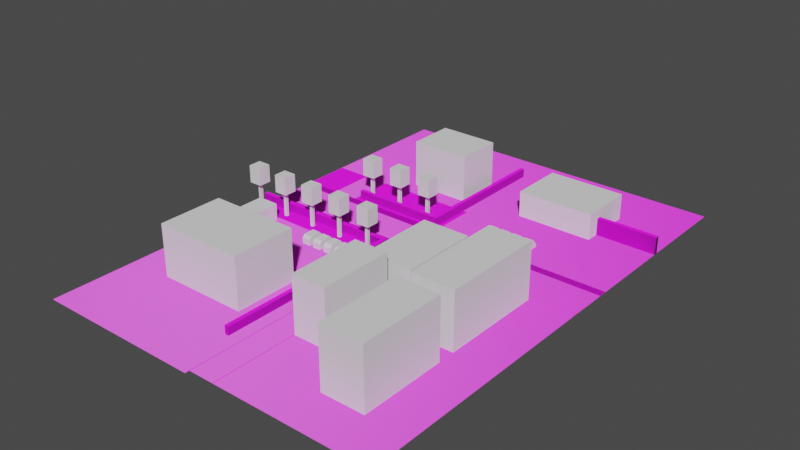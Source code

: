# Source: Town_Sketch.blend  (saved by Blender 2.93.20; exported with 4.5.12 LTS)
import bpy
from mathutils import Matrix  # noqa: F401  (used for matrix-valued properties, if any)

bpy.ops.wm.read_factory_settings(use_empty=True)
scene = bpy.context.scene
scene.name = 'Scene'

# ---- collections
col_collection = bpy.data.collections.new('Collection'); scene.collection.children.link(col_collection)
col_ref = bpy.data.collections.new('Ref'); scene.collection.children.link(col_ref)

# ---- images (referenced by path relative to the original .blend; pixels are not part of the script)
import os
ASSET_DIR = os.environ.get("B2B_ASSET_DIR", "")  # directory of the original .blend (textures are referenced by path, not embedded)
HERE = os.path.dirname(os.path.abspath(__file__))  # packed textures are extracted next to this script under _unpacked/

def load_image(name, relpath, width, height, colorspace="sRGB"):
    """Load a texture the original file referenced (path relative to the .blend, or extracted next to this script)."""
    p = next((c for c in (os.path.join(HERE, relpath), os.path.join(ASSET_DIR, relpath)) if relpath and os.path.exists(c)), "")
    if p:
        img = bpy.data.images.load(p, check_existing=True)
        img.name = name
    else:  # same state as the original file: an image datablock whose file is absent (Cycles renders it pink)
        img = bpy.data.images.new(name, width, height)
        img.source = "FILE"
        img.filepath = "//" + (relpath or name)
    img.colorspace_settings.name = colorspace
    return img
img_asphalt015_2k_color_png = load_image('Asphalt015_2K_Color.png', 'Asphalt015_2K_Color.png', 1024, 1024, 'sRGB')
img_asphalt015_2k_normaldx_png = load_image('Asphalt015_2K_NormalDX.png', 'Asphalt015_2K_NormalDX.png', 1024, 1024, 'Non-Color')
img_grass001_2k_color_png = load_image('Grass001_2K_Color.png', 'Grass001_2K_Color.png', 1024, 1024, 'sRGB')
img_grass001_2k_normaldx_png = load_image('Grass001_2K_NormalDX.png', 'Grass001_2K_NormalDX.png', 1024, 1024, 'Non-Color')
img_abandoned_slipway_8k_hdr = load_image('abandoned_slipway_8k.hdr', 'abandoned_slipway_8k.hdr', 1024, 1024, 'Linear Rec.709')

# ---- materials (node trees are filled in below, after node groups)
mat_asphalt_01 = bpy.data.materials.new('Asphalt 01')
mat_asphalt_01.use_transparent_shadow = False
mat_grass_01 = bpy.data.materials.new('Grass 01')
mat_grass_01.use_transparent_shadow = False

# ---- material node trees
mat_asphalt_01.use_nodes = True; mat_asphalt_01.node_tree.nodes.clear()
_N = mat_asphalt_01.node_tree.nodes; _L = mat_asphalt_01.node_tree.links
n0 = _N.new('ShaderNodeBsdfPrincipled'); n0.name = 'Principled BSDF'; n0.location = (10, 300)
n0.distribution = 'GGX'
n0.subsurface_method = 'BURLEY'
n0.inputs[3].default_value = 1.45
n0.inputs[27].default_value = (0.0, 0.0, 0.0, 1.0)
n0.inputs[28].default_value = 1.0
n1 = _N.new('ShaderNodeOutputMaterial'); n1.name = 'Material Output'; n1.location = (300, 300)
n2 = _N.new('ShaderNodeTexImage'); n2.name = 'Image Texture'; n2.location = (-540, 460)
n2.image = img_asphalt015_2k_color_png
n3 = _N.new('ShaderNodeTexImage'); n3.name = 'Image Texture.001'; n3.location = (-580, -380)
n3.image = img_asphalt015_2k_normaldx_png
n4 = _N.new('ShaderNodeNormalMap'); n4.name = 'Normal Map'; n4.location = (-260, -460)
_L.new(n0.outputs[0], n1.inputs[0])
_L.new(n2.outputs[0], n0.inputs[0])
_L.new(n3.outputs[0], n4.inputs[1])
_L.new(n4.outputs[0], n0.inputs[5])
n1.is_active_output = True
mat_grass_01.use_nodes = True; mat_grass_01.node_tree.nodes.clear()
_N = mat_grass_01.node_tree.nodes; _L = mat_grass_01.node_tree.links
n0 = _N.new('ShaderNodeBsdfPrincipled'); n0.name = 'Principled BSDF'; n0.location = (10, 300)
n0.distribution = 'GGX'
n0.subsurface_method = 'BURLEY'
n0.inputs[2].default_value = 0.9409
n0.inputs[3].default_value = 1.45
n0.inputs[13].default_value = 0.4273
n0.inputs[27].default_value = (0.0, 0.0, 0.0, 1.0)
n0.inputs[28].default_value = 1.0
n1 = _N.new('ShaderNodeOutputMaterial'); n1.name = 'Material Output'; n1.location = (300, 300)
n2 = _N.new('ShaderNodeTexImage'); n2.name = 'Image Texture'; n2.location = (-700, 460)
n2.image = img_grass001_2k_color_png
n3 = _N.new('ShaderNodeNormalMap'); n3.name = 'Normal Map'; n3.location = (-340, -140)
n4 = _N.new('ShaderNodeTexImage'); n4.name = 'Image Texture.001'; n4.location = (-840, -240)
n4.image = img_grass001_2k_normaldx_png
_L.new(n0.outputs[0], n1.inputs[0])
_L.new(n2.outputs[0], n0.inputs[0])
_L.new(n4.outputs[0], n3.inputs[1])
_L.new(n3.outputs[0], n0.inputs[5])
n1.is_active_output = True

# ---- world
world_world = bpy.data.worlds.new('World'); scene.world = world_world
world_world.use_nodes = True; world_world.node_tree.nodes.clear()
_N = world_world.node_tree.nodes; _L = world_world.node_tree.links
n0 = _N.new('ShaderNodeMapping'); n0.name = 'Mapping'; n0.location = (27, 394)
n0.inputs[2].default_value = (-1.571, 0.0, 0.0)
n1 = _N.new('ShaderNodeTexCoord'); n1.name = 'Texture Coordinate'; n1.location = (-270, 355)
n2 = _N.new('ShaderNodeOutputWorld'); n2.name = 'World Output'; n2.location = (794, 319)
n3 = _N.new('ShaderNodeBackground'); n3.name = 'Background'; n3.location = (574, 296)
n3.inputs[0].default_value = (0.05509, 0.05509, 0.05509, 1.0)
n4 = _N.new('ShaderNodeTexImage'); n4.name = 'Image Texture'; n4.location = (247, 321)
n4.image = img_abandoned_slipway_8k_hdr
_L.new(n0.outputs[0], n4.inputs[0])
_L.new(n1.outputs[0], n0.inputs[0])
_L.new(n3.outputs[0], n2.inputs[0])
n2.is_active_output = True
world_world.use_sun_shadow = False
world_world.sun_shadow_jitter_overblur = 0.0

# ---- meshes
me_cube_005 = bpy.data.meshes.new('Cube.005')
me_cube_005.from_pydata([(-2.0, -50.0, 0.0), (-2.0, 10.0, 0.0), (2.0, -50.0, 0.0), (2.0, 10.0, 0.0)], [], [(3, 1, 0, 2)])
_uv = me_cube_005.uv_layers.new(name='UVMap')
_uv.uv.foreach_set('vector', [0.4, 2.0, -0.4, 2.0, -0.4, -10.0, 0.4, -10.0])
me_cube_005.materials.append(mat_asphalt_01)
me_cube_005.use_remesh_fix_poles = True
me_cube_005.use_remesh_preserve_attributes = False
me_cube_005.update()
me_cube_004 = bpy.data.meshes.new('Cube.004')
me_cube_004.from_pydata([(-40.0, 6.0, 1.748e-07), (-40.0, -2.0, -1.748e-07), (40.0, 6.0, 1.748e-07), (40.0, -2.0, -1.748e-07)], [], [(1, 3, 2, 0)])
_uv = me_cube_004.uv_layers.new(name='UVMap')
_uv.uv.foreach_set('vector', [-8.0, -0.4, 8.0, -0.4, 8.0, 1.2, -8.0, 1.2])
me_cube_004.materials.append(mat_asphalt_01)
me_cube_004.use_remesh_fix_poles = True
me_cube_004.use_remesh_preserve_attributes = False
me_cube_004.update()
me_cube_006 = bpy.data.meshes.new('Cube.006')
me_cube_006.from_pydata([(-51.0, 5.0, 0.0), (-13.0, 5.0, 0.0), (-13.0, -6.0, 0.0), (-13.0, 37.0, 0.0), (29.0, 5.0, 0.0), (29.0, 37.0, 0.0), (29.0, -6.0, 0.0), (-51.0, 37.0, 0.0)], [], [(1, 4, 5, 3), (2, 6, 4, 1), (0, 1, 3, 7)])
_uv = me_cube_006.uv_layers.new(name='UVMap')
_uv.uv.foreach_set('vector', [-2.6, 1.0, 5.8, 1.0, 5.8, 7.4, -2.6, 7.4, -2.6, -1.2, 5.8, -1.2, 5.8, 1.0, -2.6, 1.0, -10.2, 1.0, -2.6, 1.0, -2.6, 7.4, -10.2, 7.4])
me_cube_006.materials.append(mat_asphalt_01)
me_cube_006.use_remesh_fix_poles = True
me_cube_006.use_remesh_preserve_attributes = False
me_cube_006.update()
me_cube_007 = bpy.data.meshes.new('Cube.007')
me_cube_007.from_pydata([(-15.0, -9.0, -3.0), (-15.0, -9.0, 3.0), (-15.0, 4.0, -3.0), (-15.0, 4.0, 3.0), (3.0, -9.0, -3.0), (3.0, -9.0, 3.0), (3.0, 4.0, -3.0), (3.0, 4.0, 3.0)], [], [(0, 1, 3, 2), (2, 3, 7, 6), (6, 7, 5, 4), (4, 5, 1, 0), (2, 6, 4, 0), (7, 3, 1, 5)])
_uv = me_cube_007.uv_layers.new(name='UVMap')
_uv.uv.foreach_set('vector', [0.375, 0.0, 0.625, 0.0, 0.625, 0.25, 0.375, 0.25, 0.375, 0.25, 0.625, 0.25, 0.625, 0.5, 0.375, 0.5, 0.375, 0.5, 0.625, 0.5, 0.625, 0.75, 0.375, 0.75, 0.375, 0.75, 0.625, 0.75, 0.625, 1.0, 0.375, 1.0, 0.125, 0.5, 0.375, 0.5, 0.375, 0.75, 0.125, 0.75, 0.625, 0.5, 0.875, 0.5, 0.875, 0.75, 0.625, 0.75])
me_cube_007.use_remesh_fix_poles = True
me_cube_007.use_remesh_preserve_attributes = False
me_cube_007.update()
me_cube_008 = bpy.data.meshes.new('Cube.008')
me_cube_008.from_pydata([(-1.0, -2.5, -1.0), (-1.0, 2.5, -1.0), (1.0, -2.5, -1.0), (1.0, 2.5, -1.0), (-1.0, 1.116, 1.0), (-1.0, 2.5, -0.3837), (1.0, 2.5, -0.3837), (1.0, 1.116, 1.0), (-1.0, -2.5, 0.3013), (-1.0, -1.801, 1.0), (1.0, -1.801, 1.0), (1.0, -2.5, 0.3013)], [], [(1, 5, 6, 3), (7, 4, 9, 10), (1, 3, 2, 0), (2, 11, 8, 0), (4, 7, 6, 5), (3, 6, 7, 10, 11, 2), (10, 9, 8, 11), (0, 8, 9, 4, 5, 1)])
_uv = me_cube_008.uv_layers.new(name='UVMap')
_uv.uv.foreach_set('vector', [0.375, 0.25, 0.452, 0.25, 0.452, 0.5, 0.375, 0.5, 0.625, 0.5692, 0.875, 0.5692, 0.875, 0.7151, 0.625, 0.7151, 0.125, 0.5, 0.375, 0.5, 0.375, 0.75, 0.125, 0.75, 0.375, 0.75, 0.5377, 0.75, 0.5377, 1.0, 0.375, 1.0, 0.625, 0.25, 0.625, 0.5, 0.452, 0.5, 0.452, 0.25, 0.375, 0.5, 0.452, 0.5, 0.625, 0.5692, 0.625, 0.7151, 0.5377, 0.75, 0.375, 0.75, 0.625, 0.75, 0.625, 1.0, 0.5377, 1.0, 0.5377, 0.75, 0.375, 0.0, 0.5377, 0.0, 0.625, 0.03493, 0.625, 0.1808, 0.452, 0.25, 0.375, 0.25])
me_cube_008.use_remesh_fix_poles = True
me_cube_008.use_remesh_preserve_attributes = False
me_cube_008.update()
me_cube_009 = bpy.data.meshes.new('Cube.009')
me_cube_009.from_pydata([(-1.0, -2.5, -1.0), (-1.0, 2.5, -1.0), (1.0, -2.5, -1.0), (1.0, 2.5, -1.0), (-1.0, 1.116, 1.0), (-1.0, 2.5, -0.3837), (1.0, 2.5, -0.3837), (1.0, 1.116, 1.0), (-1.0, -2.5, 0.3013), (-1.0, -1.801, 1.0), (1.0, -1.801, 1.0), (1.0, -2.5, 0.3013)], [], [(1, 5, 6, 3), (7, 4, 9, 10), (1, 3, 2, 0), (2, 11, 8, 0), (4, 7, 6, 5), (3, 6, 7, 10, 11, 2), (10, 9, 8, 11), (0, 8, 9, 4, 5, 1)])
_uv = me_cube_009.uv_layers.new(name='UVMap')
_uv.uv.foreach_set('vector', [0.375, 0.25, 0.452, 0.25, 0.452, 0.5, 0.375, 0.5, 0.625, 0.5692, 0.875, 0.5692, 0.875, 0.7151, 0.625, 0.7151, 0.125, 0.5, 0.375, 0.5, 0.375, 0.75, 0.125, 0.75, 0.375, 0.75, 0.5377, 0.75, 0.5377, 1.0, 0.375, 1.0, 0.625, 0.25, 0.625, 0.5, 0.452, 0.5, 0.452, 0.25, 0.375, 0.5, 0.452, 0.5, 0.625, 0.5692, 0.625, 0.7151, 0.5377, 0.75, 0.375, 0.75, 0.625, 0.75, 0.625, 1.0, 0.5377, 1.0, 0.5377, 0.75, 0.375, 0.0, 0.5377, 0.0, 0.625, 0.03493, 0.625, 0.1808, 0.452, 0.25, 0.375, 0.25])
me_cube_009.use_remesh_fix_poles = True
me_cube_009.use_remesh_preserve_attributes = False
me_cube_009.update()
me_cube_010 = bpy.data.meshes.new('Cube.010')
me_cube_010.from_pydata([(-1.0, -2.5, -1.0), (-1.0, 2.5, -1.0), (1.0, -2.5, -1.0), (1.0, 2.5, -1.0), (-1.0, 1.116, 1.0), (-1.0, 2.5, -0.3837), (1.0, 2.5, -0.3837), (1.0, 1.116, 1.0), (-1.0, -2.5, 0.3013), (-1.0, -1.801, 1.0), (1.0, -1.801, 1.0), (1.0, -2.5, 0.3013)], [], [(1, 5, 6, 3), (7, 4, 9, 10), (1, 3, 2, 0), (2, 11, 8, 0), (4, 7, 6, 5), (3, 6, 7, 10, 11, 2), (10, 9, 8, 11), (0, 8, 9, 4, 5, 1)])
_uv = me_cube_010.uv_layers.new(name='UVMap')
_uv.uv.foreach_set('vector', [0.375, 0.25, 0.452, 0.25, 0.452, 0.5, 0.375, 0.5, 0.625, 0.5692, 0.875, 0.5692, 0.875, 0.7151, 0.625, 0.7151, 0.125, 0.5, 0.375, 0.5, 0.375, 0.75, 0.125, 0.75, 0.375, 0.75, 0.5377, 0.75, 0.5377, 1.0, 0.375, 1.0, 0.625, 0.25, 0.625, 0.5, 0.452, 0.5, 0.452, 0.25, 0.375, 0.5, 0.452, 0.5, 0.625, 0.5692, 0.625, 0.7151, 0.5377, 0.75, 0.375, 0.75, 0.625, 0.75, 0.625, 1.0, 0.5377, 1.0, 0.5377, 0.75, 0.375, 0.0, 0.5377, 0.0, 0.625, 0.03493, 0.625, 0.1808, 0.452, 0.25, 0.375, 0.25])
me_cube_010.use_remesh_fix_poles = True
me_cube_010.use_remesh_preserve_attributes = False
me_cube_010.update()
me_cube_011 = bpy.data.meshes.new('Cube.011')
me_cube_011.from_pydata([(-1.0, -2.5, -1.0), (-1.0, 2.5, -1.0), (1.0, -2.5, -1.0), (1.0, 2.5, -1.0), (-1.0, 1.116, 1.0), (-1.0, 2.5, -0.3837), (1.0, 2.5, -0.3837), (1.0, 1.116, 1.0), (-1.0, -2.5, 0.3013), (-1.0, -1.801, 1.0), (1.0, -1.801, 1.0), (1.0, -2.5, 0.3013)], [], [(1, 5, 6, 3), (7, 4, 9, 10), (1, 3, 2, 0), (2, 11, 8, 0), (4, 7, 6, 5), (3, 6, 7, 10, 11, 2), (10, 9, 8, 11), (0, 8, 9, 4, 5, 1)])
_uv = me_cube_011.uv_layers.new(name='UVMap')
_uv.uv.foreach_set('vector', [0.375, 0.25, 0.452, 0.25, 0.452, 0.5, 0.375, 0.5, 0.625, 0.5692, 0.875, 0.5692, 0.875, 0.7151, 0.625, 0.7151, 0.125, 0.5, 0.375, 0.5, 0.375, 0.75, 0.125, 0.75, 0.375, 0.75, 0.5377, 0.75, 0.5377, 1.0, 0.375, 1.0, 0.625, 0.25, 0.625, 0.5, 0.452, 0.5, 0.452, 0.25, 0.375, 0.5, 0.452, 0.5, 0.625, 0.5692, 0.625, 0.7151, 0.5377, 0.75, 0.375, 0.75, 0.625, 0.75, 0.625, 1.0, 0.5377, 1.0, 0.5377, 0.75, 0.375, 0.0, 0.5377, 0.0, 0.625, 0.03493, 0.625, 0.1808, 0.452, 0.25, 0.375, 0.25])
me_cube_011.use_remesh_fix_poles = True
me_cube_011.use_remesh_preserve_attributes = False
me_cube_011.update()
me_cube_013 = bpy.data.meshes.new('Cube.013')
me_cube_013.from_pydata([(-5.0, -51.0, 0.0), (-5.0, 10.0, 0.0), (-2.0, -51.0, 0.0), (-2.0, 10.0, 0.0)], [], [(1, 0, 2, 3)])
_uv = me_cube_013.uv_layers.new(name='UVMap')
_uv.uv.foreach_set('vector', [-0.8, 2.0, -0.8, -10.0, -0.4, -10.0, -0.4, 2.0])
me_cube_013.materials.append(mat_asphalt_01)
me_cube_013.use_remesh_fix_poles = True
me_cube_013.use_remesh_preserve_attributes = False
me_cube_013.update()
me_cube_016 = bpy.data.meshes.new('Cube.016')
me_cube_016.from_pydata([(-7.0, -5.5, -5.5), (-7.0, -5.5, 5.5), (-7.0, 5.5, -5.5), (-7.0, 5.5, 5.5), (7.0, -5.5, -5.5), (7.0, -5.5, 5.5), (7.0, 5.5, -5.5), (7.0, 5.5, 5.5)], [], [(0, 1, 3, 2), (2, 3, 7, 6), (6, 7, 5, 4), (4, 5, 1, 0), (2, 6, 4, 0), (7, 3, 1, 5)])
_uv = me_cube_016.uv_layers.new(name='UVMap')
_uv.uv.foreach_set('vector', [0.375, 0.0, 0.625, 0.0, 0.625, 0.25, 0.375, 0.25, 0.375, 0.25, 0.625, 0.25, 0.625, 0.5, 0.375, 0.5, 0.375, 0.5, 0.625, 0.5, 0.625, 0.75, 0.375, 0.75, 0.375, 0.75, 0.625, 0.75, 0.625, 1.0, 0.375, 1.0, 0.125, 0.5, 0.375, 0.5, 0.375, 0.75, 0.125, 0.75, 0.625, 0.5, 0.875, 0.5, 0.875, 0.75, 0.625, 0.75])
me_cube_016.use_remesh_fix_poles = True
me_cube_016.use_remesh_preserve_attributes = False
me_cube_016.update()
me_cube_018 = bpy.data.meshes.new('Cube.018')
me_cube_018.from_pydata([(-5.5, -17.0, -2.0), (-5.5, -17.0, 0.0), (-4.5, -17.0, -2.0), (-4.5, -17.0, 0.0), (-5.5, 16.0, 0.0), (-5.5, 16.0, -2.0), (-4.5, 16.0, -2.0), (-4.5, 16.0, 0.0), (-4.5, 15.0, -2.0), (-4.5, 15.0, 0.0), (-5.5, 15.0, -2.0), (-5.5, 15.0, 0.0), (-26.5, -18.0, 0.0), (-26.5, -18.0, -2.0), (-26.5, -17.0, 0.0), (-26.5, -17.0, -2.0), (-4.5, -18.0, -2.0), (-4.5, -18.0, 0.0), (-5.5, -18.0, 0.0), (-5.5, -18.0, -2.0)], [], [(0, 10, 8, 2), (3, 1, 18, 17), (3, 9, 11, 1), (2, 8, 9, 3), (5, 4, 7, 6), (8, 10, 5, 6), (11, 9, 7, 4), (10, 11, 4, 5), (18, 1, 14, 12), (14, 15, 13, 12), (2, 3, 17, 16), (19, 18, 12, 13), (0, 19, 13, 15), (7, 9, 8, 6), (16, 17, 18, 19), (1, 0, 15, 14), (0, 2, 16, 19), (1, 11, 10, 0)])
_uv = me_cube_018.uv_layers.new(name='UVMap')
_uv.uv.foreach_set('vector', [1.1, -3.4, 1.1, 3.0, 0.9, 3.0, 0.9, -3.4, -0.9, -3.4, -1.1, -3.4, -1.1, -3.6, -0.9, -3.6, -0.9, -3.4, -0.9, 3.0, -1.1, 3.0, -1.1, -3.4, -3.4, -0.4, 3.0, -0.4, 3.0, 0.0, -3.4, 0.0, 1.1, -0.4, 1.1, 0.0, 0.9, 0.0, 0.9, -0.4, 0.9, 3.0, 1.1, 3.0, 1.1, 3.2, 0.9, 3.2, -1.1, 3.0, -0.9, 3.0, -0.9, 3.2, -1.1, 3.2, -3.0, -0.4, -3.0, 0.0, -3.2, 0.0, -3.2, -0.4, -1.1, -3.6, -1.1, -3.4, -5.3, -3.4, -5.3, -3.6, 3.4, 0.0, 3.4, -0.4, 3.6, -0.4, 3.6, 0.0, -3.4, -0.4, -3.4, 0.0, -3.6, 0.0, -3.6, -0.4, -1.1, -0.4, -1.1, 0.0, -5.3, 0.0, -5.3, -0.4, 1.1, -3.4, 1.1, -3.6, 5.3, -3.6, 5.3, -3.4, 3.2, 0.0, 3.0, 0.0, 3.0, -0.4, 3.2, -0.4, -0.9, -0.4, -0.9, 0.0, -1.1, 0.0, -1.1, -0.4, 1.1, 0.0, 1.1, -0.4, 5.3, -0.4, 5.3, 0.0, 1.1, -3.4, 0.9, -3.4, 0.9, -3.6, 1.1, -3.6, 3.4, 0.0, -3.0, 0.0, -3.0, -0.4, 3.4, -0.4])
me_cube_018.materials.append(mat_grass_01)
me_cube_018.use_remesh_fix_poles = True
me_cube_018.use_remesh_preserve_attributes = False
me_cube_018.update()
me_cube_019 = bpy.data.meshes.new('Cube.019')
me_cube_019.from_pydata([(-28.0, -2.0, 0.0), (-28.0, 1.0, 0.0), (7.0, -2.0, 0.0), (7.0, 1.0, 0.0)], [], [(1, 3, 2, 0)])
_uv = me_cube_019.uv_layers.new(name='UVMap')
_uv.uv.foreach_set('vector', [5.6, 0.2, -1.6, 0.2, -1.6, -0.2, 5.6, -0.2])
me_cube_019.materials.append(mat_asphalt_01)
me_cube_019.use_remesh_fix_poles = True
me_cube_019.use_remesh_preserve_attributes = False
me_cube_019.update()
me_cube_022 = bpy.data.meshes.new('Cube.022')
me_cube_022.from_pydata([(-4.0, -9.0, -6.5), (-4.0, -9.0, 6.5), (-4.0, 8.0, -6.5), (-4.0, 8.0, 6.5), (4.0, -9.0, -6.5), (4.0, -9.0, 6.5), (4.0, 8.0, -6.5), (4.0, 8.0, 6.5)], [], [(0, 1, 3, 2), (2, 3, 7, 6), (6, 7, 5, 4), (4, 5, 1, 0), (2, 6, 4, 0), (7, 3, 1, 5)])
_uv = me_cube_022.uv_layers.new(name='UVMap')
_uv.uv.foreach_set('vector', [0.375, 0.0, 0.625, 0.0, 0.625, 0.25, 0.375, 0.25, 0.375, 0.25, 0.625, 0.25, 0.625, 0.5, 0.375, 0.5, 0.375, 0.5, 0.625, 0.5, 0.625, 0.75, 0.375, 0.75, 0.375, 0.75, 0.625, 0.75, 0.625, 1.0, 0.375, 1.0, 0.125, 0.5, 0.375, 0.5, 0.375, 0.75, 0.125, 0.75, 0.625, 0.5, 0.875, 0.5, 0.875, 0.75, 0.625, 0.75])
me_cube_022.use_remesh_fix_poles = True
me_cube_022.use_remesh_preserve_attributes = False
me_cube_022.update()
me_cube_023 = bpy.data.meshes.new('Cube.023')
me_cube_023.from_pydata([(-5.5, -9.0, -4.5), (-5.5, -9.0, 4.5), (-5.5, 9.0, -4.5), (-5.5, 9.0, 4.5), (5.5, -9.0, -4.5), (5.5, -9.0, 4.5), (5.5, 9.0, -4.5), (5.5, 9.0, 4.5)], [], [(0, 1, 3, 2), (2, 3, 7, 6), (6, 7, 5, 4), (4, 5, 1, 0), (2, 6, 4, 0), (7, 3, 1, 5)])
_uv = me_cube_023.uv_layers.new(name='UVMap')
_uv.uv.foreach_set('vector', [0.375, 0.0, 0.625, 0.0, 0.625, 0.25, 0.375, 0.25, 0.375, 0.25, 0.625, 0.25, 0.625, 0.5, 0.375, 0.5, 0.375, 0.5, 0.625, 0.5, 0.625, 0.75, 0.375, 0.75, 0.375, 0.75, 0.625, 0.75, 0.625, 1.0, 0.375, 1.0, 0.125, 0.5, 0.375, 0.5, 0.375, 0.75, 0.125, 0.75, 0.625, 0.5, 0.875, 0.5, 0.875, 0.75, 0.625, 0.75])
me_cube_023.use_remesh_fix_poles = True
me_cube_023.use_remesh_preserve_attributes = False
me_cube_023.update()
me_cube_024 = bpy.data.meshes.new('Cube.024')
me_cube_024.from_pydata([(-9.0, -1.0, 0.0), (-9.0, 1.0, 0.0), (29.0, -1.0, 0.0), (29.0, 1.0, 0.0)], [], [(1, 0, 2, 3)])
_uv = me_cube_024.uv_layers.new(name='UVMap')
_uv.uv.foreach_set('vector', [-1.8, 0.2, -1.8, -0.2, 1.8, -0.2, 1.8, 0.2])
me_cube_024.materials.append(mat_asphalt_01)
me_cube_024.use_remesh_fix_poles = True
me_cube_024.use_remesh_preserve_attributes = False
me_cube_024.update()
me_cube_025 = bpy.data.meshes.new('Cube.025')
me_cube_025.from_pydata([(-1.0, -39.0, 0.0), (-1.0, 19.0, 0.0), (1.0, -39.0, 0.0), (1.0, 19.0, 0.0)], [], [(1, 0, 2, 3)])
_uv = me_cube_025.uv_layers.new(name='UVMap')
_uv.uv.foreach_set('vector', [-0.2, 3.8, -0.2, -7.8, 0.2, -7.8, 0.2, 3.8])
me_cube_025.materials.append(mat_asphalt_01)
me_cube_025.use_remesh_fix_poles = True
me_cube_025.use_remesh_preserve_attributes = False
me_cube_025.update()
me_cube_027 = bpy.data.meshes.new('Cube.027')
me_cube_027.from_pydata([(9.0, -38.5, -6.12e-07), (9.0, 14.5, -6.12e-07), (-27.0, -38.5, 6.12e-07), (-27.0, 14.5, 6.12e-07)], [], [(1, 3, 2, 0)])
_uv = me_cube_027.uv_layers.new(name='UVMap')
_uv.uv.foreach_set('vector', [1.8, 2.9, -5.4, 2.9, -5.4, -7.7, 1.8, -7.7])
me_cube_027.materials.append(mat_asphalt_01)
me_cube_027.use_remesh_fix_poles = True
me_cube_027.use_remesh_preserve_attributes = False
me_cube_027.update()
me_cube_028 = bpy.data.meshes.new('Cube.028')
me_cube_028.from_pydata([(-10.5, -7.5, -6.0), (-10.5, -7.5, 6.0), (-10.5, 7.5, -6.0), (-10.5, 7.5, 6.0), (10.5, -7.5, -6.0), (10.5, -7.5, 6.0), (10.5, 7.5, -6.0), (10.5, 7.5, 6.0)], [], [(0, 1, 3, 2), (2, 3, 7, 6), (6, 7, 5, 4), (4, 5, 1, 0), (2, 6, 4, 0), (7, 3, 1, 5)])
_uv = me_cube_028.uv_layers.new(name='UVMap')
_uv.uv.foreach_set('vector', [0.375, 0.0, 0.625, 0.0, 0.625, 0.25, 0.375, 0.25, 0.375, 0.25, 0.625, 0.25, 0.625, 0.5, 0.375, 0.5, 0.375, 0.5, 0.625, 0.5, 0.625, 0.75, 0.375, 0.75, 0.375, 0.75, 0.625, 0.75, 0.625, 1.0, 0.375, 1.0, 0.125, 0.5, 0.375, 0.5, 0.375, 0.75, 0.125, 0.75, 0.625, 0.5, 0.875, 0.5, 0.875, 0.75, 0.625, 0.75])
me_cube_028.use_remesh_fix_poles = True
me_cube_028.use_remesh_preserve_attributes = False
me_cube_028.update()
me_cube_030 = bpy.data.meshes.new('Cube.030')
me_cube_030.from_pydata([(-7.0, -0.5, -3.0), (-7.0, -0.5, 1.0), (-7.0, 0.5, -3.0), (-7.0, 0.5, 1.0), (7.0, -0.5, -3.0), (7.0, -0.5, 1.0), (7.0, 0.5, -3.0), (7.0, 0.5, 1.0)], [], [(0, 1, 3, 2), (2, 3, 7, 6), (6, 7, 5, 4), (4, 5, 1, 0), (2, 6, 4, 0), (7, 3, 1, 5)])
_uv = me_cube_030.uv_layers.new(name='UVMap')
_uv.uv.foreach_set('vector', [0.1, -0.6, 0.1, 0.2, -0.1, 0.2, -0.1, -0.6, 1.4, -0.6, 1.4, 0.2, -1.4, 0.2, -1.4, -0.6, 0.1, -0.6, 0.1, 0.2, -0.1, 0.2, -0.1, -0.6, 1.4, -0.6, 1.4, 0.2, -1.4, 0.2, -1.4, -0.6, 1.4, 0.1, -1.4, 0.1, -1.4, -0.1, 1.4, -0.1, 1.4, 0.1, -1.4, 0.1, -1.4, -0.1, 1.4, -0.1])
me_cube_030.materials.append(mat_grass_01)
me_cube_030.use_remesh_fix_poles = True
me_cube_030.use_remesh_preserve_attributes = False
me_cube_030.update()
me_cube_032 = bpy.data.meshes.new('Cube.032')
me_cube_032.from_pydata([(22.5, 29.5, 9.617e-07), (22.5, -28.5, -5.245e-07), (-13.5, 29.5, 5.245e-07), (-13.5, -28.5, -9.617e-07)], [], [(2, 3, 1, 0)])
_uv = me_cube_032.uv_layers.new(name='UVMap')
_uv.uv.foreach_set('vector', [-2.7, 5.9, -2.7, -5.7, 4.5, -5.7, 4.5, 5.9])
me_cube_032.materials.append(mat_asphalt_01)
me_cube_032.use_remesh_fix_poles = True
me_cube_032.use_remesh_preserve_attributes = False
me_cube_032.update()
me_cube_033 = bpy.data.meshes.new('Cube.033')
me_cube_033.from_pydata([(-5.0, -10.0, -6.5), (-5.0, -10.0, 6.5), (-5.0, 8.0, -6.5), (-5.0, 8.0, 6.5), (5.0, -10.0, -6.5), (5.0, -10.0, 6.5), (5.0, 8.0, -6.5), (5.0, 8.0, 6.5), (-5.0, -16.0, -6.5), (-5.0, -16.0, 6.5), (5.0, -16.0, 6.5), (5.0, -16.0, -6.5)], [], [(0, 1, 3, 2), (2, 3, 7, 6), (6, 7, 5, 4), (0, 4, 11, 8), (2, 6, 4, 0), (7, 3, 1, 5), (11, 10, 9, 8), (5, 1, 9, 10), (4, 5, 10, 11), (1, 0, 8, 9)])
_uv = me_cube_033.uv_layers.new(name='UVMap')
_uv.uv.foreach_set('vector', [0.375, 0.0, 0.625, 0.0, 0.625, 0.25, 0.375, 0.25, 0.375, 0.25, 0.625, 0.25, 0.625, 0.5, 0.375, 0.5, 0.375, 0.5, 0.625, 0.5, 0.625, 0.75, 0.375, 0.75, 0.125, 0.75, 0.375, 0.75, 0.375, 0.75, 0.125, 0.75, 0.125, 0.5, 0.375, 0.5, 0.375, 0.75, 0.125, 0.75, 0.625, 0.5, 0.875, 0.5, 0.875, 0.75, 0.625, 0.75, 0.375, 0.75, 0.625, 0.75, 0.625, 1.0, 0.375, 1.0, 0.625, 0.75, 0.875, 0.75, 0.875, 0.75, 0.625, 0.75, 0.375, 0.75, 0.625, 0.75, 0.625, 0.75, 0.375, 0.75, 0.625, 0.0, 0.375, 0.0, 0.375, 0.0, 0.625, 0.0])
me_cube_033.use_remesh_fix_poles = True
me_cube_033.use_remesh_preserve_attributes = False
me_cube_033.update()
me_cube_034 = bpy.data.meshes.new('Cube.034')
me_cube_034.from_pydata([(-5.0, -10.0, -7.0), (-5.0, -10.0, 7.0), (-5.0, 10.0, -7.0), (-5.0, 10.0, 7.0), (5.0, -10.0, -7.0), (5.0, -10.0, 7.0), (5.0, 10.0, -7.0), (5.0, 10.0, 7.0)], [], [(0, 1, 3, 2), (2, 3, 7, 6), (6, 7, 5, 4), (4, 5, 1, 0), (2, 6, 4, 0), (7, 3, 1, 5)])
_uv = me_cube_034.uv_layers.new(name='UVMap')
_uv.uv.foreach_set('vector', [0.375, 0.0, 0.625, 0.0, 0.625, 0.25, 0.375, 0.25, 0.375, 0.25, 0.625, 0.25, 0.625, 0.5, 0.375, 0.5, 0.375, 0.5, 0.625, 0.5, 0.625, 0.75, 0.375, 0.75, 0.375, 0.75, 0.625, 0.75, 0.625, 1.0, 0.375, 1.0, 0.125, 0.5, 0.375, 0.5, 0.375, 0.75, 0.125, 0.75, 0.625, 0.5, 0.875, 0.5, 0.875, 0.75, 0.625, 0.75])
me_cube_034.use_remesh_fix_poles = True
me_cube_034.use_remesh_preserve_attributes = False
me_cube_034.update()
me_cube_035 = bpy.data.meshes.new('Cube.035')
me_cube_035.from_pydata([(-28.0, -1.0, 0.0), (-28.0, 1.0, 0.0), (52.0, -1.0, 0.0), (52.0, 1.0, 0.0)], [], [(1, 3, 2, 0)])
_uv = me_cube_035.uv_layers.new(name='UVMap')
_uv.uv.foreach_set('vector', [5.6, 0.2, -10.4, 0.2, -10.4, -0.2, 5.6, -0.2])
me_cube_035.materials.append(mat_asphalt_01)
me_cube_035.use_remesh_fix_poles = True
me_cube_035.use_remesh_preserve_attributes = False
me_cube_035.update()
me_cube_036 = bpy.data.meshes.new('Cube.036')
me_cube_036.from_pydata([(-0.3528, -0.3528, -1.0), (-0.3528, -0.3528, 5.0), (-0.3528, 0.3528, -1.0), (-0.3528, 0.3528, 5.0), (0.3528, -0.3528, -1.0), (0.3528, -0.3528, 5.0), (0.3528, 0.3528, -1.0), (0.3528, 0.3528, 5.0), (-1.534, -1.534, 4.849), (-1.534, -1.534, 9.0), (-1.534, 1.534, 4.849), (-1.534, 1.534, 9.0), (1.534, -1.534, 4.849), (1.534, -1.534, 9.0), (1.534, 1.534, 4.849), (1.534, 1.534, 9.0)], [], [(0, 1, 3, 2), (2, 3, 7, 6), (6, 7, 5, 4), (4, 5, 1, 0), (2, 6, 4, 0), (7, 3, 1, 5), (8, 9, 11, 10), (10, 11, 15, 14), (14, 15, 13, 12), (12, 13, 9, 8), (10, 14, 12, 8), (15, 11, 9, 13)])
_uv = me_cube_036.uv_layers.new(name='UVMap')
_uv.uv.foreach_set('vector', [0.375, 0.0, 0.625, 0.0, 0.625, 0.25, 0.375, 0.25, 0.375, 0.25, 0.625, 0.25, 0.625, 0.5, 0.375, 0.5, 0.375, 0.5, 0.625, 0.5, 0.625, 0.75, 0.375, 0.75, 0.375, 0.75, 0.625, 0.75, 0.625, 1.0, 0.375, 1.0, 0.125, 0.5, 0.375, 0.5, 0.375, 0.75, 0.125, 0.75, 0.625, 0.5, 0.875, 0.5, 0.875, 0.75, 0.625, 0.75, 0.375, 0.0, 0.625, 0.0, 0.625, 0.25, 0.375, 0.25, 0.375, 0.25, 0.625, 0.25, 0.625, 0.5, 0.375, 0.5, 0.375, 0.5, 0.625, 0.5, 0.625, 0.75, 0.375, 0.75, 0.375, 0.75, 0.625, 0.75, 0.625, 1.0, 0.375, 1.0, 0.125, 0.5, 0.375, 0.5, 0.375, 0.75, 0.125, 0.75, 0.625, 0.5, 0.875, 0.5, 0.875, 0.75, 0.625, 0.75])
me_cube_036.use_remesh_fix_poles = True
me_cube_036.use_remesh_preserve_attributes = False
me_cube_036.update()
me_cube_037 = bpy.data.meshes.new('Cube.037')
me_cube_037.from_pydata([(-1.0, -2.5, -1.0), (-1.0, 2.5, -1.0), (1.0, -2.5, -1.0), (1.0, 2.5, -1.0), (-1.0, 1.116, 1.0), (-1.0, 2.5, -0.3837), (1.0, 2.5, -0.3837), (1.0, 1.116, 1.0), (-1.0, -2.5, 0.3013), (-1.0, -1.801, 1.0), (1.0, -1.801, 1.0), (1.0, -2.5, 0.3013)], [], [(1, 5, 6, 3), (7, 4, 9, 10), (1, 3, 2, 0), (2, 11, 8, 0), (4, 7, 6, 5), (3, 6, 7, 10, 11, 2), (10, 9, 8, 11), (0, 8, 9, 4, 5, 1)])
_uv = me_cube_037.uv_layers.new(name='UVMap')
_uv.uv.foreach_set('vector', [0.375, 0.25, 0.452, 0.25, 0.452, 0.5, 0.375, 0.5, 0.625, 0.5692, 0.875, 0.5692, 0.875, 0.7151, 0.625, 0.7151, 0.125, 0.5, 0.375, 0.5, 0.375, 0.75, 0.125, 0.75, 0.375, 0.75, 0.5377, 0.75, 0.5377, 1.0, 0.375, 1.0, 0.625, 0.25, 0.625, 0.5, 0.452, 0.5, 0.452, 0.25, 0.375, 0.5, 0.452, 0.5, 0.625, 0.5692, 0.625, 0.7151, 0.5377, 0.75, 0.375, 0.75, 0.625, 0.75, 0.625, 1.0, 0.5377, 1.0, 0.5377, 0.75, 0.375, 0.0, 0.5377, 0.0, 0.625, 0.03493, 0.625, 0.1808, 0.452, 0.25, 0.375, 0.25])
me_cube_037.use_remesh_fix_poles = True
me_cube_037.use_remesh_preserve_attributes = False
me_cube_037.update()
me_cube_038 = bpy.data.meshes.new('Cube.038')
me_cube_038.from_pydata([(-1.0, -2.5, -1.0), (-1.0, 2.5, -1.0), (1.0, -2.5, -1.0), (1.0, 2.5, -1.0), (-1.0, 1.116, 1.0), (-1.0, 2.5, -0.3837), (1.0, 2.5, -0.3837), (1.0, 1.116, 1.0), (-1.0, -2.5, 0.3013), (-1.0, -1.801, 1.0), (1.0, -1.801, 1.0), (1.0, -2.5, 0.3013)], [], [(1, 5, 6, 3), (7, 4, 9, 10), (1, 3, 2, 0), (2, 11, 8, 0), (4, 7, 6, 5), (3, 6, 7, 10, 11, 2), (10, 9, 8, 11), (0, 8, 9, 4, 5, 1)])
_uv = me_cube_038.uv_layers.new(name='UVMap')
_uv.uv.foreach_set('vector', [0.375, 0.25, 0.452, 0.25, 0.452, 0.5, 0.375, 0.5, 0.625, 0.5692, 0.875, 0.5692, 0.875, 0.7151, 0.625, 0.7151, 0.125, 0.5, 0.375, 0.5, 0.375, 0.75, 0.125, 0.75, 0.375, 0.75, 0.5377, 0.75, 0.5377, 1.0, 0.375, 1.0, 0.625, 0.25, 0.625, 0.5, 0.452, 0.5, 0.452, 0.25, 0.375, 0.5, 0.452, 0.5, 0.625, 0.5692, 0.625, 0.7151, 0.5377, 0.75, 0.375, 0.75, 0.625, 0.75, 0.625, 1.0, 0.5377, 1.0, 0.5377, 0.75, 0.375, 0.0, 0.5377, 0.0, 0.625, 0.03493, 0.625, 0.1808, 0.452, 0.25, 0.375, 0.25])
me_cube_038.use_remesh_fix_poles = True
me_cube_038.use_remesh_preserve_attributes = False
me_cube_038.update()
me_cube_039 = bpy.data.meshes.new('Cube.039')
me_cube_039.from_pydata([(-1.0, -2.5, -1.0), (-1.0, 2.5, -1.0), (1.0, -2.5, -1.0), (1.0, 2.5, -1.0), (-1.0, 1.116, 1.0), (-1.0, 2.5, -0.3837), (1.0, 2.5, -0.3837), (1.0, 1.116, 1.0), (-1.0, -2.5, 0.3013), (-1.0, -1.801, 1.0), (1.0, -1.801, 1.0), (1.0, -2.5, 0.3013)], [], [(1, 5, 6, 3), (7, 4, 9, 10), (1, 3, 2, 0), (2, 11, 8, 0), (4, 7, 6, 5), (3, 6, 7, 10, 11, 2), (10, 9, 8, 11), (0, 8, 9, 4, 5, 1)])
_uv = me_cube_039.uv_layers.new(name='UVMap')
_uv.uv.foreach_set('vector', [0.375, 0.25, 0.452, 0.25, 0.452, 0.5, 0.375, 0.5, 0.625, 0.5692, 0.875, 0.5692, 0.875, 0.7151, 0.625, 0.7151, 0.125, 0.5, 0.375, 0.5, 0.375, 0.75, 0.125, 0.75, 0.375, 0.75, 0.5377, 0.75, 0.5377, 1.0, 0.375, 1.0, 0.625, 0.25, 0.625, 0.5, 0.452, 0.5, 0.452, 0.25, 0.375, 0.5, 0.452, 0.5, 0.625, 0.5692, 0.625, 0.7151, 0.5377, 0.75, 0.375, 0.75, 0.625, 0.75, 0.625, 1.0, 0.5377, 1.0, 0.5377, 0.75, 0.375, 0.0, 0.5377, 0.0, 0.625, 0.03493, 0.625, 0.1808, 0.452, 0.25, 0.375, 0.25])
me_cube_039.use_remesh_fix_poles = True
me_cube_039.use_remesh_preserve_attributes = False
me_cube_039.update()
me_cube_040 = bpy.data.meshes.new('Cube.040')
me_cube_040.from_pydata([(-1.0, -2.5, -1.0), (-1.0, 2.5, -1.0), (1.0, -2.5, -1.0), (1.0, 2.5, -1.0), (-1.0, 1.116, 1.0), (-1.0, 2.5, -0.3837), (1.0, 2.5, -0.3837), (1.0, 1.116, 1.0), (-1.0, -2.5, 0.3013), (-1.0, -1.801, 1.0), (1.0, -1.801, 1.0), (1.0, -2.5, 0.3013)], [], [(1, 5, 6, 3), (7, 4, 9, 10), (1, 3, 2, 0), (2, 11, 8, 0), (4, 7, 6, 5), (3, 6, 7, 10, 11, 2), (10, 9, 8, 11), (0, 8, 9, 4, 5, 1)])
_uv = me_cube_040.uv_layers.new(name='UVMap')
_uv.uv.foreach_set('vector', [0.375, 0.25, 0.452, 0.25, 0.452, 0.5, 0.375, 0.5, 0.625, 0.5692, 0.875, 0.5692, 0.875, 0.7151, 0.625, 0.7151, 0.125, 0.5, 0.375, 0.5, 0.375, 0.75, 0.125, 0.75, 0.375, 0.75, 0.5377, 0.75, 0.5377, 1.0, 0.375, 1.0, 0.625, 0.25, 0.625, 0.5, 0.452, 0.5, 0.452, 0.25, 0.375, 0.5, 0.452, 0.5, 0.625, 0.5692, 0.625, 0.7151, 0.5377, 0.75, 0.375, 0.75, 0.625, 0.75, 0.625, 1.0, 0.5377, 1.0, 0.5377, 0.75, 0.375, 0.0, 0.5377, 0.0, 0.625, 0.03493, 0.625, 0.1808, 0.452, 0.25, 0.375, 0.25])
me_cube_040.use_remesh_fix_poles = True
me_cube_040.use_remesh_preserve_attributes = False
me_cube_040.update()
me_cube_041 = bpy.data.meshes.new('Cube.041')
me_cube_041.from_pydata([(-0.5, -6.5, -1.0), (-0.5, -6.5, 1.0), (-0.5, 6.5, -1.0), (-0.5, 6.5, 1.0), (0.5, -6.5, -1.0), (0.5, -6.5, 1.0), (0.5, 6.5, -1.0), (0.5, 6.5, 1.0), (-0.5, 5.5, -1.0), (-0.5, 5.5, 1.0), (0.5, 5.5, -1.0), (0.5, 5.5, 1.0), (-35.5, 5.5, 1.0), (-35.5, 6.5, 1.0), (-35.5, 6.5, -1.0), (-35.5, 5.5, -1.0), (-0.5, -12.5, -1.0), (-0.5, -12.5, 1.0), (0.5, -12.5, -1.0), (0.5, -12.5, 1.0), (-0.5, -38.5, -1.0), (-0.5, -38.5, 1.0), (0.5, -38.5, 1.0), (0.5, -38.5, -1.0)], [], [(9, 3, 13, 12), (2, 3, 7, 6), (10, 11, 5, 4), (4, 5, 1, 0), (8, 10, 4, 0), (11, 9, 1, 5), (7, 3, 9, 11), (2, 6, 10, 8), (6, 7, 11, 10), (0, 1, 9, 8), (15, 12, 13, 14), (3, 2, 14, 13), (2, 8, 15, 14), (8, 9, 12, 15), (18, 16, 17, 19), (23, 22, 21, 20), (19, 17, 21, 22), (18, 19, 22, 23), (16, 18, 23, 20), (17, 16, 20, 21)])
_uv = me_cube_041.uv_layers.new(name='UVMap')
_uv.uv.foreach_set('vector', [-0.1, 1.1, -0.1, 1.3, -7.1, 1.3, -7.1, 1.1, 0.1, -0.2, 0.1, 0.2, -0.1, 0.2, -0.1, -0.2, 1.1, -0.2, 1.1, 0.2, -1.3, 0.2, -1.3, -0.2, 0.1, -0.2, 0.1, 0.2, -0.1, 0.2, -0.1, -0.2, 0.1, 1.1, -0.1, 1.1, -0.1, -1.3, 0.1, -1.3, 0.1, 1.1, -0.1, 1.1, -0.1, -1.3, 0.1, -1.3, 0.1, 1.3, -0.1, 1.3, -0.1, 1.1, 0.1, 1.1, 0.1, 1.3, -0.1, 1.3, -0.1, 1.1, 0.1, 1.1, 1.3, -0.2, 1.3, 0.2, 1.1, 0.2, 1.1, -0.2, 1.3, -0.2, 1.3, 0.2, -1.1, 0.2, -1.1, -0.2, -1.1, -0.2, -1.1, 0.2, -1.3, 0.2, -1.3, -0.2, 0.1, 0.2, 0.1, -0.2, 7.1, -0.2, 7.1, 0.2, 0.1, 1.3, 0.1, 1.1, 7.1, 1.1, 7.1, 1.3, -0.1, -0.2, -0.1, 0.2, -7.1, 0.2, -7.1, -0.2, -0.1, -0.2, 0.1, -0.2, 0.1, 0.2, -0.1, 0.2, 0.1, -0.2, 0.1, 0.2, -0.1, 0.2, -0.1, -0.2, 0.1, -2.5, -0.1, -2.5, -0.1, -7.7, 0.1, -7.7, -2.5, -0.2, -2.5, 0.2, -7.7, 0.2, -7.7, -0.2, 0.1, -2.5, -0.1, -2.5, -0.1, -7.7, 0.1, -7.7, 2.5, 0.2, 2.5, -0.2, 7.7, -0.2, 7.7, 0.2])
me_cube_041.materials.append(mat_grass_01)
me_cube_041.use_remesh_fix_poles = True
me_cube_041.use_remesh_preserve_attributes = False
me_cube_041.update()
me_cube_042 = bpy.data.meshes.new('Cube.042')
me_cube_042.from_pydata([(-4.0, -2.0, -3.0), (-4.0, -2.0, 1.0), (-4.0, 5.0, -3.0), (-4.0, 5.0, 1.0), (1.0, -2.0, -3.0), (1.0, -2.0, 1.0), (1.0, 5.0, -3.0), (1.0, 5.0, 1.0)], [], [(0, 1, 3, 2), (2, 3, 7, 6), (6, 7, 5, 4), (4, 5, 1, 0), (2, 6, 4, 0), (7, 3, 1, 5)])
_uv = me_cube_042.uv_layers.new(name='UVMap')
_uv.uv.foreach_set('vector', [0.375, 0.0, 0.625, 0.0, 0.625, 0.25, 0.375, 0.25, 0.375, 0.25, 0.625, 0.25, 0.625, 0.5, 0.375, 0.5, 0.375, 0.5, 0.625, 0.5, 0.625, 0.75, 0.375, 0.75, 0.375, 0.75, 0.625, 0.75, 0.625, 1.0, 0.375, 1.0, 0.125, 0.5, 0.375, 0.5, 0.375, 0.75, 0.125, 0.75, 0.625, 0.5, 0.875, 0.5, 0.875, 0.75, 0.625, 0.75])
me_cube_042.use_remesh_fix_poles = True
me_cube_042.use_remesh_preserve_attributes = False
me_cube_042.update()
me_cube_043 = bpy.data.meshes.new('Cube.043')
me_cube_043.from_pydata([(-2.0, 16.0, -1.705e-06), (-2.0, 27.0, -1.705e-06), (-26.0, 16.0, 1.705e-06), (-26.0, 27.0, 1.705e-06), (-32.0, 16.0, 1.705e-06), (-32.0, 27.0, 1.705e-06), (-40.0, 16.0, 1.705e-06), (-40.0, 27.0, 1.705e-06)], [], [(1, 3, 2, 0), (4, 5, 7, 6)])
_uv = me_cube_043.uv_layers.new(name='UVMap')
_uv.uv.foreach_set('vector', [-0.4, 5.4, -5.2, 5.4, -5.2, 3.2, -0.4, 3.2, -6.4, 3.2, -6.4, 5.4, -8.0, 5.4, -8.0, 3.2])
me_cube_043.materials.append(mat_grass_01)
me_cube_043.use_remesh_fix_poles = True
me_cube_043.use_remesh_preserve_attributes = False
me_cube_043.update()
me_cube_044 = bpy.data.meshes.new('Cube.044')
me_cube_044.from_pydata([(-17.5, 2.0, 1.748e-07), (-17.5, -2.0, -1.748e-07), (17.5, 2.0, 1.748e-07), (17.5, -2.0, -1.748e-07)], [], [(1, 3, 2, 0)])
_uv = me_cube_044.uv_layers.new(name='UVMap')
_uv.uv.foreach_set('vector', [-3.5, -0.4, 3.5, -0.4, 3.5, 0.4, -3.5, 0.4])
me_cube_044.materials.append(mat_grass_01)
me_cube_044.use_remesh_fix_poles = True
me_cube_044.use_remesh_preserve_attributes = False
me_cube_044.update()
me_cube_045 = bpy.data.meshes.new('Cube.045')
me_cube_045.from_pydata([(-26.0, 16.0, 1.705e-06), (-26.0, 27.0, 1.705e-06), (-32.0, 16.0, 1.705e-06), (-32.0, 27.0, 1.705e-06)], [], [(0, 1, 3, 2)])
_uv = me_cube_045.uv_layers.new(name='UVMap')
_uv.uv.foreach_set('vector', [-5.2, 3.2, -5.2, 5.4, -6.4, 5.4, -6.4, 3.2])
me_cube_045.materials.append(mat_asphalt_01)
me_cube_045.use_remesh_fix_poles = True
me_cube_045.use_remesh_preserve_attributes = False
me_cube_045.update()
arm_metarig = bpy.data.armatures.new('metarig')  # bones are not reproduced

# ---- objects
ob_cube_003 = bpy.data.objects.new('Cube.003', me_cube_005)
ob_cube_004 = bpy.data.objects.new('Cube.004', me_cube_004)
ob_cube_005 = bpy.data.objects.new('Cube.005', me_cube_006)
ob_cube_006 = bpy.data.objects.new('Cube.006', me_cube_007)
ob_cube_007 = bpy.data.objects.new('Cube.007', me_cube_008)
ob_cube_008 = bpy.data.objects.new('Cube.008', me_cube_009)
ob_cube_009 = bpy.data.objects.new('Cube.009', me_cube_010)
ob_cube_010 = bpy.data.objects.new('Cube.010', me_cube_011)
ob_cube_011 = bpy.data.objects.new('Cube.011', me_cube_013)
ob_cube_013 = bpy.data.objects.new('Cube.013', me_cube_016)
ob_cube_015 = bpy.data.objects.new('Cube.015', me_cube_018)
ob_cube_016 = bpy.data.objects.new('Cube.016', me_cube_019)
ob_cube_019 = bpy.data.objects.new('Cube.019', me_cube_022)
ob_cube_020 = bpy.data.objects.new('Cube.020', me_cube_023)
ob_cube_021 = bpy.data.objects.new('Cube.021', me_cube_024)
ob_cube_022 = bpy.data.objects.new('Cube.022', me_cube_025)
ob_cube = bpy.data.objects.new('Cube', me_cube_027)
ob_cube_024 = bpy.data.objects.new('Cube.024', me_cube_028)
ob_cube_012 = bpy.data.objects.new('Cube.012', me_cube_030)
ob_cube_002 = bpy.data.objects.new('Cube.002', me_cube_032)
ob_cube_025 = bpy.data.objects.new('Cube.025', me_cube_033)
ob_cube_026 = bpy.data.objects.new('Cube.026', me_cube_034)
ob_cube_027 = bpy.data.objects.new('Cube.027', me_cube_035)
ob_cube_014 = bpy.data.objects.new('Cube.014', me_cube_036)
ob_cube_017 = bpy.data.objects.new('Cube.017', me_cube_037)
ob_cube_018 = bpy.data.objects.new('Cube.018', me_cube_038)
ob_cube_028 = bpy.data.objects.new('Cube.028', me_cube_039)
ob_cube_029 = bpy.data.objects.new('Cube.029', me_cube_040)
ob_cube_030 = bpy.data.objects.new('Cube.030', me_cube_041)
ob_cube_031 = bpy.data.objects.new('Cube.031', me_cube_042)
ob_cube_032 = bpy.data.objects.new('Cube.032', me_cube_043)
ob_cube_033 = bpy.data.objects.new('Cube.033', me_cube_036)
ob_cube_034 = bpy.data.objects.new('Cube.034', me_cube_044)
ob_cube_035 = bpy.data.objects.new('Cube.035', me_cube_045)
ob_metarig = bpy.data.objects.new('metarig', arm_metarig)

# ---- transforms, parenting, visibility, modifiers, constraints
ob_cube_003.location = (0.0, 0.0, 0.0)
ob_cube_004.location = (0.0, 12.0, 0.0)
ob_cube_005.location = (11.0, 26.0, 0.0)
_vg = ob_cube_005.vertex_groups.new(name='Group')
ob_cube_006.location = (11.0, 41.0, 3.0)
ob_cube_006.rotation_euler = (-0.0, 0.0, 3.142)
ob_cube_007.location = (9.0, 25.0, 1.0)
ob_cube_007.scale = (1.0, 0.88, 1.0)
ob_cube_008.location = (12.0, 25.0, 1.0)
ob_cube_008.scale = (1.0, 0.88, 1.0)
ob_cube_009.location = (15.0, 25.0, 1.0)
ob_cube_009.scale = (1.0, 0.88, 1.0)
ob_cube_010.location = (18.0, 25.0, 1.0)
ob_cube_010.scale = (1.0, 0.88, 1.0)
ob_cube_011.location = (0.0, 0.0, 0.0)
_m = ob_cube_011.modifiers.new('Solidify', 'SOLIDIFY')
_m.thickness = -0.1
ob_cube_013.location = (-13.0, 40.5, 5.5)
ob_cube_015.location = (1.5, 39.0, 2.0)
ob_cube_016.location = (-12.0, 9.0, 0.0)
_m = ob_cube_016.modifiers.new('Solidify', 'SOLIDIFY')
_m.thickness = 0.1
ob_cube_019.location = (8.0, -21.0, 6.5)
ob_cube_020.location = (9.5, -1.0, 4.5)
ob_cube_021.location = (11.0, 9.0, 0.0)
_m = ob_cube_021.modifiers.new('Solidify', 'SOLIDIFY')
_m.thickness = -0.1
ob_cube_022.location = (3.0, -11.0, 0.0)
_m = ob_cube_022.modifiers.new('Solidify', 'SOLIDIFY')
_m.thickness = -0.1
ob_cube.location = (-14.0, -12.5, 0.0)
ob_cube_024.location = (-20.5, -23.5, 6.0)
ob_cube_012.location = (33.0, 40.5, 3.0)
ob_cube_002.location = (17.5, -21.5, 0.0)
ob_cube_025.location = (25.0, 0.0, 6.5)
ob_cube_026.location = (25.0, -30.0, 7.0)
ob_cube_027.location = (-12.0, 19.0, 0.0)
_m = ob_cube_027.modifiers.new('Solidify', 'SOLIDIFY')
_m.thickness = 0.1
ob_cube_014.location = (-8.0, 4.0, 1.0)
_m = ob_cube_014.modifiers.new('Array', 'ARRAY')
_m.count = 5
_m.use_constant_offset = True
_m.constant_offset_displace = (-8.0, 0.0, 0.0)
_m.use_relative_offset = False
ob_cube_017.location = (-19.0, -1.0, 1.0)
ob_cube_017.scale = (1.0, 0.88, 1.0)
ob_cube_018.location = (-16.0, -1.0, 1.0)
ob_cube_018.scale = (1.0, 0.88, 1.0)
ob_cube_028.location = (-13.0, -1.0, 1.0)
ob_cube_028.scale = (1.0, 0.88, 1.0)
ob_cube_029.location = (-10.0, -1.0, 1.0)
ob_cube_029.scale = (1.0, 0.88, 1.0)
ob_cube_030.location = (-5.5, 0.5, 1.0)
ob_cube_031.location = (-33.0, -4.0, 3.0)
ob_cube_032.location = (0.0, 4.0, 0.0)
ob_cube_033.location = (-7.0, 23.0, 1.0)
_m = ob_cube_033.modifiers.new('Array', 'ARRAY')
_m.count = 3
_m.use_constant_offset = True
_m.constant_offset_displace = (-8.0, 0.0, 0.0)
_m.use_relative_offset = False
ob_cube_034.location = (-23.5, 4.0, 0.0)
ob_cube_035.location = (0.0, 4.0, 0.0)
ob_metarig.location = (-9.0, -10.0, 0.0)
ob_metarig.scale = (0.898, 0.898, 0.898)

# ---- collection membership
col_collection.objects.link(ob_cube_003)
col_collection.objects.link(ob_cube_004)
col_collection.objects.link(ob_cube_005)
col_collection.objects.link(ob_cube_006)
col_collection.objects.link(ob_cube_007)
col_collection.objects.link(ob_cube_008)
col_collection.objects.link(ob_cube_009)
col_collection.objects.link(ob_cube_010)
col_collection.objects.link(ob_cube_011)
col_collection.objects.link(ob_cube_013)
col_collection.objects.link(ob_cube_015)
col_collection.objects.link(ob_cube_016)
col_collection.objects.link(ob_cube_019)
col_collection.objects.link(ob_cube_020)
col_collection.objects.link(ob_cube_021)
col_collection.objects.link(ob_cube_022)
col_collection.objects.link(ob_cube)
col_collection.objects.link(ob_cube_024)
col_collection.objects.link(ob_cube_012)
col_collection.objects.link(ob_cube_002)
col_collection.objects.link(ob_cube_025)
col_collection.objects.link(ob_cube_026)
col_collection.objects.link(ob_cube_027)
col_collection.objects.link(ob_cube_014)
col_collection.objects.link(ob_cube_017)
col_collection.objects.link(ob_cube_018)
col_collection.objects.link(ob_cube_028)
col_collection.objects.link(ob_cube_029)
col_collection.objects.link(ob_cube_030)
col_collection.objects.link(ob_cube_031)
col_collection.objects.link(ob_cube_032)
col_collection.objects.link(ob_cube_033)
col_collection.objects.link(ob_cube_034)
col_collection.objects.link(ob_cube_035)
col_ref.objects.link(ob_metarig)

# ---- scene / render settings (as saved in the file)
scene.frame_start = 1; scene.frame_end = 250; scene.frame_set(32)
scene.render.engine = 'BLENDER_EEVEE_NEXT'
scene.render.image_settings.file_format = 'TIFF'
scene.render.image_settings.color_depth = '16'
scene.render.image_settings.tiff_codec = 'NONE'
scene.cycles.use_denoising = False
scene.cycles.samples = 200
scene.cycles.sampling_pattern = 'TABULATED_SOBOL'
scene.cycles.use_adaptive_sampling = False
scene.cycles.use_light_tree = False
scene.cycles.max_bounces = 6
scene.cycles.diffuse_bounces = 3
scene.cycles.glossy_bounces = 3
scene.cycles.transmission_bounces = 4
scene.cycles.transparent_max_bounces = 4
scene.eevee.use_gtao = True
scene.view_settings.view_transform = 'Filmic'
bpy.context.view_layer.update()

# ---- added for rendering (the .blend has no active camera and no usable light): camera, sun
cam_auto = bpy.data.cameras.new('AutoCamera')
cam_auto.lens = 50.0
cam_auto.sensor_width = 36.0
cam_auto.clip_end = 2287.13
ob_auto_camera = bpy.data.objects.new('AutoCamera', cam_auto)
scene.collection.objects.link(ob_auto_camera)
ob_auto_camera.location = (129.554, -150.386, 111.257)
ob_auto_camera.rotation_euler = (1.09748, -7.21219e-08, 0.694738)
scene.camera = ob_auto_camera
light_auto_sun = bpy.data.lights.new('AutoSun', 'SUN')
light_auto_sun.energy = 3.0
light_auto_sun.angle = 0.0523599
ob_auto_sun = bpy.data.objects.new('AutoSun', light_auto_sun)
scene.collection.objects.link(ob_auto_sun)
ob_auto_sun.rotation_euler = (0.872665, 0.174533, 0.523599)
bpy.context.view_layer.update()
